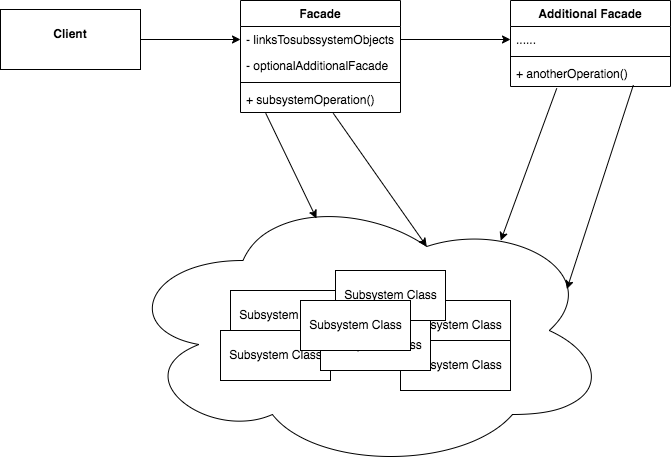

The diagram above was exported from draw.io. Its source (the exported page's mxGraphModel, read from the mxfile embedded in the PNG):
<mxGraphModel dx="823" dy="636" grid="1" gridSize="10" guides="1" tooltips="1" connect="1" arrows="1" fold="1" page="1" pageScale="1" pageWidth="1600" pageHeight="1200" math="0" shadow="0">
  <root>
    <mxCell id="0" />
    <mxCell id="1" parent="0" />
    <mxCell id="T61KQ1AC7UmHZd-iCYpK-20" value="" style="ellipse;shape=cloud;whiteSpace=wrap;html=1;" vertex="1" parent="1">
      <mxGeometry x="520" y="620" width="490" height="280" as="geometry" />
    </mxCell>
    <mxCell id="T61KQ1AC7UmHZd-iCYpK-11" style="edgeStyle=orthogonalEdgeStyle;rounded=0;orthogonalLoop=1;jettySize=auto;html=1;exitX=1;exitY=0.5;exitDx=0;exitDy=0;" edge="1" parent="1" source="T61KQ1AC7UmHZd-iCYpK-1" target="T61KQ1AC7UmHZd-iCYpK-6">
      <mxGeometry relative="1" as="geometry" />
    </mxCell>
    <mxCell id="T61KQ1AC7UmHZd-iCYpK-1" value="&lt;p style=&quot;margin:0px;margin-top:4px;text-align:center;&quot;&gt;&lt;br&gt;&lt;b&gt;Client&lt;/b&gt;&lt;/p&gt;" style="verticalAlign=top;align=left;overflow=fill;fontSize=12;fontFamily=Helvetica;html=1;" vertex="1" parent="1">
      <mxGeometry x="400" y="439" width="140" height="60" as="geometry" />
    </mxCell>
    <mxCell id="T61KQ1AC7UmHZd-iCYpK-2" value="Facade" style="swimlane;fontStyle=1;align=center;verticalAlign=top;childLayout=stackLayout;horizontal=1;startSize=26;horizontalStack=0;resizeParent=1;resizeParentMax=0;resizeLast=0;collapsible=1;marginBottom=0;" vertex="1" parent="1">
      <mxGeometry x="640" y="430" width="160" height="112" as="geometry" />
    </mxCell>
    <mxCell id="T61KQ1AC7UmHZd-iCYpK-6" value="- linksTosubssystemObjects" style="text;strokeColor=none;fillColor=none;align=left;verticalAlign=top;spacingLeft=4;spacingRight=4;overflow=hidden;rotatable=0;points=[[0,0.5],[1,0.5]];portConstraint=eastwest;" vertex="1" parent="T61KQ1AC7UmHZd-iCYpK-2">
      <mxGeometry y="26" width="160" height="26" as="geometry" />
    </mxCell>
    <mxCell id="T61KQ1AC7UmHZd-iCYpK-3" value="- optionalAdditionalFacade" style="text;strokeColor=none;fillColor=none;align=left;verticalAlign=top;spacingLeft=4;spacingRight=4;overflow=hidden;rotatable=0;points=[[0,0.5],[1,0.5]];portConstraint=eastwest;" vertex="1" parent="T61KQ1AC7UmHZd-iCYpK-2">
      <mxGeometry y="52" width="160" height="26" as="geometry" />
    </mxCell>
    <mxCell id="T61KQ1AC7UmHZd-iCYpK-4" value="" style="line;strokeWidth=1;fillColor=none;align=left;verticalAlign=middle;spacingTop=-1;spacingLeft=3;spacingRight=3;rotatable=0;labelPosition=right;points=[];portConstraint=eastwest;" vertex="1" parent="T61KQ1AC7UmHZd-iCYpK-2">
      <mxGeometry y="78" width="160" height="8" as="geometry" />
    </mxCell>
    <mxCell id="T61KQ1AC7UmHZd-iCYpK-5" value="+ subsystemOperation()" style="text;strokeColor=none;fillColor=none;align=left;verticalAlign=top;spacingLeft=4;spacingRight=4;overflow=hidden;rotatable=0;points=[[0,0.5],[1,0.5]];portConstraint=eastwest;" vertex="1" parent="T61KQ1AC7UmHZd-iCYpK-2">
      <mxGeometry y="86" width="160" height="26" as="geometry" />
    </mxCell>
    <mxCell id="T61KQ1AC7UmHZd-iCYpK-7" value="Additional Facade" style="swimlane;fontStyle=1;align=center;verticalAlign=top;childLayout=stackLayout;horizontal=1;startSize=26;horizontalStack=0;resizeParent=1;resizeParentMax=0;resizeLast=0;collapsible=1;marginBottom=0;" vertex="1" parent="1">
      <mxGeometry x="910" y="430" width="160" height="86" as="geometry" />
    </mxCell>
    <mxCell id="T61KQ1AC7UmHZd-iCYpK-8" value="......" style="text;strokeColor=none;fillColor=none;align=left;verticalAlign=top;spacingLeft=4;spacingRight=4;overflow=hidden;rotatable=0;points=[[0,0.5],[1,0.5]];portConstraint=eastwest;" vertex="1" parent="T61KQ1AC7UmHZd-iCYpK-7">
      <mxGeometry y="26" width="160" height="26" as="geometry" />
    </mxCell>
    <mxCell id="T61KQ1AC7UmHZd-iCYpK-9" value="" style="line;strokeWidth=1;fillColor=none;align=left;verticalAlign=middle;spacingTop=-1;spacingLeft=3;spacingRight=3;rotatable=0;labelPosition=right;points=[];portConstraint=eastwest;" vertex="1" parent="T61KQ1AC7UmHZd-iCYpK-7">
      <mxGeometry y="52" width="160" height="8" as="geometry" />
    </mxCell>
    <mxCell id="T61KQ1AC7UmHZd-iCYpK-10" value="+ anotherOperation()" style="text;strokeColor=none;fillColor=none;align=left;verticalAlign=top;spacingLeft=4;spacingRight=4;overflow=hidden;rotatable=0;points=[[0,0.5],[1,0.5]];portConstraint=eastwest;" vertex="1" parent="T61KQ1AC7UmHZd-iCYpK-7">
      <mxGeometry y="60" width="160" height="26" as="geometry" />
    </mxCell>
    <mxCell id="T61KQ1AC7UmHZd-iCYpK-12" style="edgeStyle=orthogonalEdgeStyle;rounded=0;orthogonalLoop=1;jettySize=auto;html=1;exitX=1;exitY=0.5;exitDx=0;exitDy=0;entryX=0;entryY=0.5;entryDx=0;entryDy=0;" edge="1" parent="1" source="T61KQ1AC7UmHZd-iCYpK-6" target="T61KQ1AC7UmHZd-iCYpK-8">
      <mxGeometry relative="1" as="geometry" />
    </mxCell>
    <mxCell id="T61KQ1AC7UmHZd-iCYpK-13" value="Subsystem Class" style="html=1;" vertex="1" parent="1">
      <mxGeometry x="800" y="730" width="110" height="50" as="geometry" />
    </mxCell>
    <mxCell id="T61KQ1AC7UmHZd-iCYpK-14" value="Subsystem Class" style="html=1;" vertex="1" parent="1">
      <mxGeometry x="630" y="720" width="110" height="50" as="geometry" />
    </mxCell>
    <mxCell id="T61KQ1AC7UmHZd-iCYpK-15" value="Subsystem Class" style="html=1;" vertex="1" parent="1">
      <mxGeometry x="800" y="770" width="110" height="50" as="geometry" />
    </mxCell>
    <mxCell id="T61KQ1AC7UmHZd-iCYpK-16" value="Subsystem Class" style="html=1;" vertex="1" parent="1">
      <mxGeometry x="620" y="760" width="110" height="50" as="geometry" />
    </mxCell>
    <mxCell id="T61KQ1AC7UmHZd-iCYpK-17" value="Subsystem Class" style="html=1;" vertex="1" parent="1">
      <mxGeometry x="720" y="750" width="110" height="50" as="geometry" />
    </mxCell>
    <mxCell id="T61KQ1AC7UmHZd-iCYpK-18" value="Subsystem Class" style="html=1;" vertex="1" parent="1">
      <mxGeometry x="735" y="700" width="110" height="50" as="geometry" />
    </mxCell>
    <mxCell id="T61KQ1AC7UmHZd-iCYpK-19" value="Subsystem Class" style="html=1;" vertex="1" parent="1">
      <mxGeometry x="700" y="730" width="110" height="50" as="geometry" />
    </mxCell>
    <mxCell id="T61KQ1AC7UmHZd-iCYpK-21" value="" style="endArrow=classic;html=1;rounded=0;entryX=0.4;entryY=0.1;entryDx=0;entryDy=0;entryPerimeter=0;exitX=0.158;exitY=1.032;exitDx=0;exitDy=0;exitPerimeter=0;" edge="1" parent="1" source="T61KQ1AC7UmHZd-iCYpK-5" target="T61KQ1AC7UmHZd-iCYpK-20">
      <mxGeometry width="50" height="50" relative="1" as="geometry">
        <mxPoint x="590" y="630" as="sourcePoint" />
        <mxPoint x="640" y="580" as="targetPoint" />
      </mxGeometry>
    </mxCell>
    <mxCell id="T61KQ1AC7UmHZd-iCYpK-22" value="" style="endArrow=classic;html=1;rounded=0;exitX=0.289;exitY=1.071;exitDx=0;exitDy=0;exitPerimeter=0;entryX=0.776;entryY=0.179;entryDx=0;entryDy=0;entryPerimeter=0;" edge="1" parent="1" source="T61KQ1AC7UmHZd-iCYpK-10" target="T61KQ1AC7UmHZd-iCYpK-20">
      <mxGeometry width="50" height="50" relative="1" as="geometry">
        <mxPoint x="840" y="640" as="sourcePoint" />
        <mxPoint x="890" y="590" as="targetPoint" />
      </mxGeometry>
    </mxCell>
    <mxCell id="T61KQ1AC7UmHZd-iCYpK-23" value="" style="endArrow=classic;html=1;rounded=0;entryX=0.625;entryY=0.2;entryDx=0;entryDy=0;entryPerimeter=0;exitX=0.58;exitY=1.032;exitDx=0;exitDy=0;exitPerimeter=0;" edge="1" parent="1" source="T61KQ1AC7UmHZd-iCYpK-5" target="T61KQ1AC7UmHZd-iCYpK-20">
      <mxGeometry width="50" height="50" relative="1" as="geometry">
        <mxPoint x="580" y="650" as="sourcePoint" />
        <mxPoint x="630" y="600" as="targetPoint" />
      </mxGeometry>
    </mxCell>
    <mxCell id="T61KQ1AC7UmHZd-iCYpK-24" value="" style="endArrow=classic;html=1;rounded=0;exitX=0.768;exitY=0.942;exitDx=0;exitDy=0;exitPerimeter=0;entryX=0.911;entryY=0.352;entryDx=0;entryDy=0;entryPerimeter=0;" edge="1" parent="1" source="T61KQ1AC7UmHZd-iCYpK-10" target="T61KQ1AC7UmHZd-iCYpK-20">
      <mxGeometry width="50" height="50" relative="1" as="geometry">
        <mxPoint x="1050" y="660" as="sourcePoint" />
        <mxPoint x="1100" y="610" as="targetPoint" />
      </mxGeometry>
    </mxCell>
  </root>
</mxGraphModel>